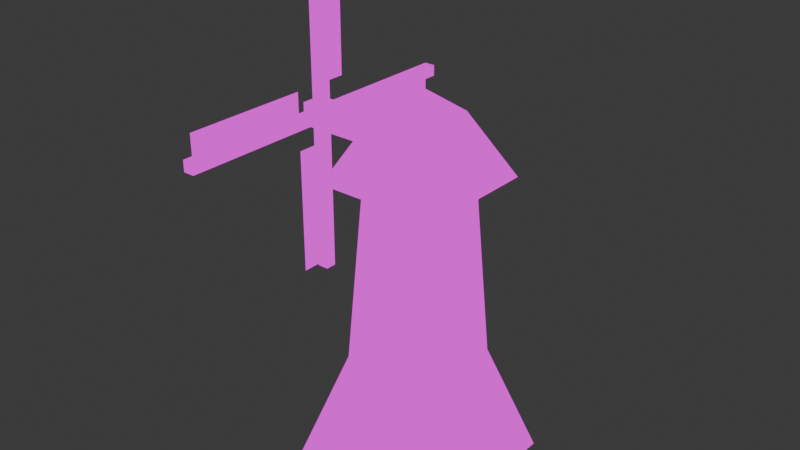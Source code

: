 # Source: windmill.blend  (saved by Blender 4.0.36; exported with 4.5.12 LTS)
import bpy
from mathutils import Matrix  # noqa: F401  (used for matrix-valued properties, if any)

bpy.ops.wm.read_factory_settings(use_empty=True)
scene = bpy.context.scene
scene.name = 'Scene'

# ---- collections
col_collection = bpy.data.collections.new('Collection'); scene.collection.children.link(col_collection)

# ---- images (referenced by path relative to the original .blend; pixels are not part of the script)
import os
ASSET_DIR = os.environ.get("B2B_ASSET_DIR", "")  # directory of the original .blend (textures are referenced by path, not embedded)
HERE = os.path.dirname(os.path.abspath(__file__))  # packed textures are extracted next to this script under _unpacked/

def load_image(name, relpath, width, height, colorspace="sRGB"):
    """Load a texture the original file referenced (path relative to the .blend, or extracted next to this script)."""
    p = next((c for c in (os.path.join(HERE, relpath), os.path.join(ASSET_DIR, relpath)) if relpath and os.path.exists(c)), "")
    if p:
        img = bpy.data.images.load(p, check_existing=True)
        img.name = name
    else:  # same state as the original file: an image datablock whose file is absent (Cycles renders it pink)
        img = bpy.data.images.new(name, width, height)
        img.source = "FILE"
        img.filepath = "//" + (relpath or name)
    img.colorspace_settings.name = colorspace
    return img
img_brick_medieval_lowres_png = load_image('brick_medieval_lowres.png', 'textures/brick_medieval_lowres.png', 1024, 1024, 'sRGB')
img_buildings_roofing_lowres_png = load_image('buildings_roofing_lowres.png', 'textures/buildings_roofing_lowres.png', 1024, 1024, 'sRGB')
img_wood_lowres_png = load_image('wood_lowres.png', 'textures/wood_lowres.png', 1024, 1024, 'sRGB')
img_cloth_lowres_png = load_image('cloth_lowres.png', 'textures/cloth_lowres.png', 1024, 1024, 'sRGB')

# ---- materials (node trees are filled in below, after node groups)
mat_brix = bpy.data.materials.new('Brix')
mat_brix.alpha_threshold = 0.0
mat_brix.use_transparent_shadow = False
mat_brix.roughness = 0.5
mat_brix.line_color = (0.0, 0.0, 0.0, 1.0)
mat_roofing = bpy.data.materials.new('Roofing')
mat_roofing.use_transparent_shadow = False
mat_wood_001 = bpy.data.materials.new('wood.001')
mat_wood_001.use_transparent_shadow = False
mat_material = bpy.data.materials.new('Material')
mat_material.use_transparent_shadow = False

# ---- material node trees
mat_brix.use_nodes = True; mat_brix.node_tree.nodes.clear()
_N = mat_brix.node_tree.nodes; _L = mat_brix.node_tree.links
n0 = _N.new('ShaderNodeOutputMaterial'); n0.name = 'Material Output'; n0.location = (300, 300)
n1 = _N.new('ShaderNodeEmission'); n1.name = 'Emission'; n1.location = (10, 300)
n2 = _N.new('ShaderNodeTexImage'); n2.name = 'Image Texture'; n2.location = (-280, 280)
n2.image = img_brick_medieval_lowres_png
n2.interpolation = 'Closest'
_L.new(n1.outputs[0], n0.inputs[0])
_L.new(n2.outputs[0], n1.inputs[0])
n0.is_active_output = True
mat_roofing.use_nodes = True; mat_roofing.node_tree.nodes.clear()
_N = mat_roofing.node_tree.nodes; _L = mat_roofing.node_tree.links
n0 = _N.new('ShaderNodeOutputMaterial'); n0.name = 'Material Output'; n0.location = (300, 300)
n1 = _N.new('ShaderNodeEmission'); n1.name = 'Emission'; n1.location = (10, 300)
n2 = _N.new('ShaderNodeTexImage'); n2.name = 'Image Texture'; n2.location = (-280, 280)
n2.image = img_buildings_roofing_lowres_png
n2.interpolation = 'Closest'
_L.new(n1.outputs[0], n0.inputs[0])
_L.new(n2.outputs[0], n1.inputs[0])
n0.is_active_output = True
mat_wood_001.use_nodes = True; mat_wood_001.node_tree.nodes.clear()
_N = mat_wood_001.node_tree.nodes; _L = mat_wood_001.node_tree.links
n0 = _N.new('ShaderNodeOutputMaterial'); n0.name = 'Material Output'; n0.location = (300, 300)
n1 = _N.new('ShaderNodeEmission'); n1.name = 'Emission'; n1.location = (10, 300)
n2 = _N.new('ShaderNodeTexImage'); n2.name = 'Image Texture'; n2.location = (-280, 280)
n2.image = img_wood_lowres_png
n2.interpolation = 'Closest'
_L.new(n1.outputs[0], n0.inputs[0])
_L.new(n2.outputs[0], n1.inputs[0])
n0.is_active_output = True
mat_material.use_nodes = True; mat_material.node_tree.nodes.clear()
_N = mat_material.node_tree.nodes; _L = mat_material.node_tree.links
n0 = _N.new('ShaderNodeOutputMaterial'); n0.name = 'Material Output'; n0.location = (300, 300)
n1 = _N.new('ShaderNodeEmission'); n1.name = 'Emission'; n1.location = (10, 300)
n2 = _N.new('ShaderNodeTexImage'); n2.name = 'Image Texture'; n2.location = (-280, 280)
n2.image = img_cloth_lowres_png
n2.interpolation = 'Closest'
_L.new(n1.outputs[0], n0.inputs[0])
_L.new(n2.outputs[0], n1.inputs[0])
n0.is_active_output = True

# ---- world
world_world = bpy.data.worlds.new('World'); scene.world = world_world
world_world.use_nodes = True; world_world.node_tree.nodes.clear()
_N = world_world.node_tree.nodes; _L = world_world.node_tree.links
n0 = _N.new('ShaderNodeOutputWorld'); n0.name = 'World Output'; n0.location = (300, 300)
n1 = _N.new('ShaderNodeBackground'); n1.name = 'Background'; n1.location = (10, 300)
n1.inputs[0].default_value = (0.05088, 0.05088, 0.05088, 1.0)
_L.new(n1.outputs[0], n0.inputs[0])
n0.is_active_output = True
world_world.color = (0.05088, 0.05088, 0.05088)
world_world.use_sun_shadow = False
world_world.sun_shadow_jitter_overblur = 0.0

# ---- meshes
me_cube = bpy.data.meshes.new('Cube')
me_cube.from_pydata([(1.0, 1.0, 8.287), (2.33, 2.33, 0.0), (1.0, -1.0, 8.287), (2.33, -2.33, 0.0), (-1.0, 1.0, 8.287), (-2.33, 2.33, 0.0), (-1.0, -1.0, 8.287), (-2.33, -2.33, 0.0), (1.311, 1.311, 3.252), (-1.311, -1.311, 3.252), (1.311, -1.311, 3.252), (-1.311, 1.311, 3.252), (1.723, 1.723, 8.287), (1.723, -1.723, 8.287), (-1.723, 1.723, 8.287), (-1.723, -1.723, 8.287), (0.7899, 0.7899, 10.08), (0.7899, -0.7899, 10.08), (-0.7899, 0.7899, 10.08), (-0.7899, -0.7899, 10.08), (-0.000162, 0.000162, 10.74)], [], [(6, 2, 13, 15), (10, 2, 6, 9), (9, 6, 4, 11), (5, 1, 3, 7), (8, 0, 2, 10), (11, 4, 0, 8), (5, 11, 8, 1), (1, 8, 10, 3), (7, 9, 11, 5), (3, 10, 9, 7), (14, 15, 19, 18), (4, 6, 15, 14), (2, 0, 12, 13), (0, 4, 14, 12), (16, 18, 20), (15, 13, 17, 19), (12, 14, 18, 16), (13, 12, 16, 17), (17, 20, 19), (19, 20, 18), (20, 17, 16)])
me_cube.polygons.foreach_set('material_index', [0, 0, 0, 0, 0, 0, 0, 0, 0, 0, 1, 0, 0, 0, 1, 1, 1, 1, 1, 1, 1])
_uv = me_cube.uv_layers.new(name='UVMap')
_uv.uv.foreach_set('vector', [0.7494, 0.925, 0.9648, 0.925, 0.9648, 0.9822, 0.7494, 0.9822, 0.9648, 0.4408, 0.9648, 0.925, 0.7494, 0.925, 0.7494, 0.4408, 0.7494, 0.4408, 0.7494, 0.925, 0.5116, 0.925, 0.5116, 0.4408, 0.975, 0.08726, 0.975, 0.3535, 0.7088, 0.3535, 0.7088, 0.08726, 0.2677, 0.4408, 0.2677, 0.925, 0.03757, 0.925, 0.03757, 0.4408, 0.5116, 0.4408, 0.5116, 0.925, 0.2677, 0.925, 0.2677, 0.4408, 0.5116, -0.005054, 0.5116, 0.4408, 0.2677, 0.4408, 0.2677, -0.005054, 0.2677, -0.005054, 0.2677, 0.4408, 0.03757, 0.4408, 0.03757, -0.005054, 0.7494, -0.005054, 0.7494, 0.4408, 0.5116, 0.4408, 0.5116, -0.005054, 0.9648, -0.005054, 0.9648, 0.4408, 0.7494, 0.4408, 0.7494, -0.005054, 0.08522, 0.03042, 0.6435, 0.03042, 0.6774, 1.394, 0.1084, 1.394, 0.5116, 0.925, 0.7494, 0.925, 0.7494, 0.9822, 0.5116, 0.9822, 0.03757, 0.925, 0.2677, 0.925, 0.2677, 0.9822, 0.03757, 0.9822, 0.2677, 0.925, 0.5116, 0.925, 0.5116, 0.9822, 0.2677, 0.9822, -0.4186, 1.394, 0.1084, 1.394, 0.1078, 2.195, 0.6435, 0.03042, 1.132, 0.03042, 1.112, 1.394, 0.6774, 1.394, -0.4207, 0.03042, 0.08522, 0.03042, 0.1084, 1.394, -0.4186, 1.394, -0.8612, 0.03042, -0.4207, 0.03042, -0.4186, 1.394, -0.8738, 1.394, 1.112, 1.394, 0.1078, 2.195, 0.6774, 1.394, 0.6774, 1.394, 0.1078, 2.195, 0.1084, 1.394, 0.1078, 2.195, -0.8738, 1.394, -0.4186, 1.394])
me_cube.materials.append(mat_brix)
me_cube.materials.append(mat_roofing)
me_cube.use_mirror_vertex_groups = False
me_cube.update()
me_cube_001 = bpy.data.meshes.new('Cube.001')
me_cube_001.from_pydata([(-11.45, -1.0, -1.0), (-11.45, -1.0, 1.0), (-11.45, 1.0, -1.0), (-11.45, 1.0, 1.0), (1.0, -1.0, -1.0), (1.0, -1.0, 1.0), (1.0, 1.0, -1.0), (1.0, 1.0, 1.0), (-9.88, -0.5028, -14.25), (-10.89, -0.5028, -14.25), (-9.88, 0.5028, -14.25), (-10.89, 0.5028, -14.25), (-9.88, -0.5028, -0.191), (-10.89, -0.5028, -0.191), (-9.88, 0.5028, -0.191), (-10.89, 0.5028, -0.191), (-9.88, -0.5028, -14.25), (-10.89, -0.5028, -14.25), (-9.88, 0.5028, -14.25), (-10.89, 0.5028, -14.25), (-9.88, -0.5028, -0.191), (-10.89, -0.5028, -0.191), (-9.88, 0.5028, -0.191), (-10.89, 0.5028, -0.191), (-10.45, -0.3215, -2.572), (-9.88, -0.5028, -14.25), (-10.89, -0.5028, -14.25), (-9.88, 0.5028, -14.25), (-10.89, 0.5028, -14.25), (-9.88, -0.5028, -0.191), (-10.89, -0.5028, -0.191), (-9.88, 0.5028, -0.191), (-10.89, 0.5028, -0.191), (-10.45, -2.586, -2.572), (-10.45, -2.586, -13.75), (-10.45, -0.3215, -13.75), (-9.88, 0.5028, 14.25), (-10.89, 0.5028, 14.25), (-9.88, -0.5028, 14.25), (-10.89, -0.5028, 14.25), (-9.88, 0.5028, 0.191), (-10.89, 0.5028, 0.191), (-9.88, -0.5028, 0.191), (-10.89, -0.5028, 0.191), (-10.45, 2.586, 2.572), (-10.45, 2.586, 13.75), (-10.45, 0.3215, 2.572), (-10.45, 0.3215, 13.75), (-9.88, -14.25, 0.5028), (-10.89, -14.25, 0.5028), (-9.88, -14.25, -0.5028), (-10.89, -14.25, -0.5028), (-9.88, -0.191, 0.5028), (-10.89, -0.191, 0.5028), (-9.88, -0.191, -0.5028), (-10.89, -0.191, -0.5028), (-10.45, -2.572, 2.586), (-10.45, -13.75, 2.586), (-10.45, -2.572, 0.3215), (-10.45, -13.75, 0.3215), (-9.88, 14.25, -0.5028), (-10.89, 14.25, -0.5028), (-9.88, 14.25, 0.5028), (-10.89, 14.25, 0.5028), (-9.88, 0.191, -0.5028), (-10.89, 0.191, -0.5028), (-9.88, 0.191, 0.5028), (-10.89, 0.191, 0.5028), (-10.45, 2.572, -2.586), (-10.45, 13.75, -2.586), (-10.45, 2.572, -0.3215), (-10.45, 13.75, -0.3215)], [], [(0, 1, 3, 2), (2, 3, 7, 6), (6, 7, 5, 4), (4, 5, 1, 0), (2, 6, 4, 0), (7, 3, 1, 5), (8, 9, 11, 10), (10, 11, 15, 14), (14, 15, 13, 12), (12, 13, 9, 8), (10, 14, 12, 8), (15, 11, 9, 13), (33, 34, 35, 24), (16, 17, 19, 18), (18, 19, 23, 22), (22, 23, 21, 20), (20, 21, 17, 16), (18, 22, 20, 16), (23, 19, 17, 21), (25, 26, 28, 27), (27, 28, 32, 31), (31, 32, 30, 29), (29, 30, 26, 25), (27, 31, 29, 25), (32, 28, 26, 30), (36, 37, 39, 38), (38, 39, 43, 42), (42, 43, 41, 40), (40, 41, 37, 36), (38, 42, 40, 36), (43, 39, 37, 41), (44, 45, 47, 46), (48, 49, 51, 50), (50, 51, 55, 54), (54, 55, 53, 52), (52, 53, 49, 48), (50, 54, 52, 48), (55, 51, 49, 53), (56, 57, 59, 58), (60, 61, 63, 62), (62, 63, 67, 66), (66, 67, 65, 64), (64, 65, 61, 60), (62, 66, 64, 60), (67, 63, 61, 65), (68, 69, 71, 70)])
me_cube_001.polygons.foreach_set('material_index', [0, 0, 0, 0, 0, 0, 0, 0, 0, 0, 0, 0, 1, 0, 0, 0, 0, 0, 0, 0, 0, 0, 0, 0, 0, 0, 0, 0, 0, 0, 0, 1, 0, 0, 0, 0, 0, 0, 1, 0, 0, 0, 0, 0, 0, 1])
_uv = me_cube_001.uv_layers.new(name='UVMap')
_uv.uv.foreach_set('vector', [0.09346, 0.8799, 0.09277, 1.001, 0.0006765, 1.001, 0.001374, 0.879, 0.09416, 0.7584, 0.09486, 0.6369, 0.6682, 0.6426, 0.6675, 0.7641, 0.7589, 0.8866, 0.7582, 1.008, 0.6661, 1.007, 0.6668, 0.8857, 0.6668, 0.8857, 0.6661, 1.007, 0.09277, 1.001, 0.09346, 0.8799, 0.09416, 0.7584, 0.6675, 0.7641, 0.6668, 0.8857, 0.09346, 0.8799, 0.6682, 0.6426, 0.09486, 0.6369, 0.09555, 0.5154, 0.6689, 0.5211, 0.05012, 0.4534, 0.04977, 0.5145, 0.003467, 0.514, 0.003817, 0.4529, 0.05047, 0.3923, 0.05082, 0.3312, 0.6981, 0.3376, 0.6977, 0.3988, 0.7437, 0.4603, 0.7433, 0.5214, 0.697, 0.521, 0.6974, 0.4599, 0.6974, 0.4599, 0.697, 0.521, 0.04977, 0.5145, 0.05012, 0.4534, 0.05047, 0.3923, 0.6977, 0.3988, 0.6974, 0.4599, 0.05012, 0.4534, 0.6981, 0.3376, 0.05082, 0.3312, 0.05117, 0.2701, 0.6984, 0.2765, 0.5197, 0.2743, 0.004871, 0.2692, 0.00566, 0.1316, 0.5205, 0.1368, 0.008926, -0.006791, 0.006458, -0.007456, 0.008933, -0.008072, 0.009842, -0.007422, 0.009842, -0.007422, 0.008933, -0.008072, 0.2378, -0.005786, 0.2369, -0.005155, 0.2369, -0.005155, 0.2378, -0.005786, 0.2403, -0.005121, 0.2378, -0.004505, 0.2378, -0.004505, 0.2403, -0.005121, 0.006458, -0.007456, 0.008926, -0.006791, 0.009842, -0.007422, 0.2369, -0.005155, 0.2378, -0.004505, 0.008926, -0.006791, 0.2378, -0.005786, 0.008933, -0.008072, 0.006458, -0.007456, 0.2403, -0.005121, 0.008926, -0.006791, 0.006458, -0.007456, 0.008933, -0.008072, 0.009842, -0.007422, 0.009842, -0.007422, 0.008933, -0.008072, 0.2378, -0.005786, 0.2369, -0.005155, 0.2369, -0.005155, 0.2378, -0.005786, 0.2403, -0.005121, 0.2378, -0.004505, 0.2378, -0.004505, 0.2403, -0.005121, 0.006458, -0.007456, 0.008926, -0.006791, 0.009842, -0.007422, 0.2369, -0.005155, 0.2378, -0.004505, 0.008926, -0.006791, 0.2378, -0.005786, 0.008933, -0.008072, 0.006458, -0.007456, 0.2403, -0.005121, 0.008926, -0.006791, 0.006458, -0.007456, 0.008933, -0.008072, 0.009842, -0.007422, 0.009842, -0.007422, 0.008933, -0.008072, 0.2378, -0.005786, 0.2369, -0.005155, 0.2369, -0.005155, 0.2378, -0.005786, 0.2403, -0.005121, 0.2378, -0.004505, 0.2378, -0.004505, 0.2403, -0.005121, 0.006458, -0.007456, 0.008926, -0.006791, 0.009842, -0.007422, 0.2369, -0.005155, 0.2378, -0.004505, 0.008926, -0.006791, 0.2378, -0.005786, 0.008933, -0.008072, 0.006458, -0.007456, 0.2403, -0.005121, 0.4295, 0.2104, 0.005401, 0.2097, 0.005504, 0.07781, 0.4296, 0.07848, 0.008926, -0.006791, 0.006458, -0.007456, 0.008933, -0.008072, 0.009842, -0.007422, 0.009842, -0.007422, 0.008933, -0.008072, 0.2378, -0.005786, 0.2369, -0.005155, 0.2369, -0.005155, 0.2378, -0.005786, 0.2403, -0.005121, 0.2378, -0.004505, 0.2378, -0.004505, 0.2403, -0.005121, 0.006458, -0.007456, 0.008926, -0.006791, 0.009842, -0.007422, 0.2369, -0.005155, 0.2378, -0.004505, 0.008926, -0.006791, 0.2378, -0.005786, 0.008933, -0.008072, 0.006458, -0.007456, 0.2403, -0.005121, 0.03425, 0.07822, 0.4284, 0.07873, 0.4283, 0.1798, 0.03417, 0.1793, 0.008926, -0.006791, 0.006458, -0.007456, 0.008933, -0.008072, 0.009842, -0.007422, 0.009842, -0.007422, 0.008933, -0.008072, 0.2378, -0.005786, 0.2369, -0.005155, 0.2369, -0.005155, 0.2378, -0.005786, 0.2403, -0.005121, 0.2378, -0.004505, 0.2378, -0.004505, 0.2403, -0.005121, 0.006458, -0.007456, 0.008926, -0.006791, 0.009842, -0.007422, 0.2369, -0.005155, 0.2378, -0.004505, 0.008926, -0.006791, 0.2378, -0.005786, 0.008933, -0.008072, 0.006458, -0.007456, 0.2403, -0.005121, 0.4873, 0.1398, 0.01848, 0.1393, 0.01856, 0.02766, 0.4874, 0.02823])
me_cube_001.materials.append(mat_wood_001)
me_cube_001.materials.append(mat_material)
me_cube_001.update()

# ---- objects
ob_windmill = bpy.data.objects.new('Windmill', me_cube)
ob_windblade = bpy.data.objects.new('Windblade', me_cube_001)

# ---- transforms, parenting, visibility, modifiers, constraints
ob_windmill.location = (0.0, 0.0, 0.1793)
ob_windmill.scale = (1.522, 1.522, 1.522)
ob_windmill.lock_rotations_4d = False
ob_windmill.empty_display_type = 'ARROWS'
ob_windmill.lineart.crease_threshold = 0.0
ob_windblade.location = (0.0, 0.0, 14.24)
ob_windblade.scale = (0.4784, 0.4784, 0.4784)

# ---- collection membership
col_collection.objects.link(ob_windmill)
col_collection.objects.link(ob_windblade)

# ---- scene / render settings (as saved in the file)
scene.frame_start = 1; scene.frame_end = 250; scene.frame_set(88)
scene.render.engine = 'BLENDER_EEVEE_NEXT'
scene.cycles.sampling_pattern = 'TABULATED_SOBOL'
bpy.context.view_layer.update()

# ---- added for rendering (the .blend has no active camera): camera
cam_auto = bpy.data.cameras.new('AutoCamera')
cam_auto.lens = 50.0
cam_auto.sensor_width = 36.0
cam_auto.clip_end = 1000.0
ob_auto_camera = bpy.data.objects.new('AutoCamera', cam_auto)
scene.collection.objects.link(ob_auto_camera)
ob_auto_camera.location = (23.5639, -29.436, 30.2397)
ob_auto_camera.rotation_euler = (1.09748, -7.21219e-08, 0.694738)
scene.camera = ob_auto_camera
bpy.context.view_layer.update()
